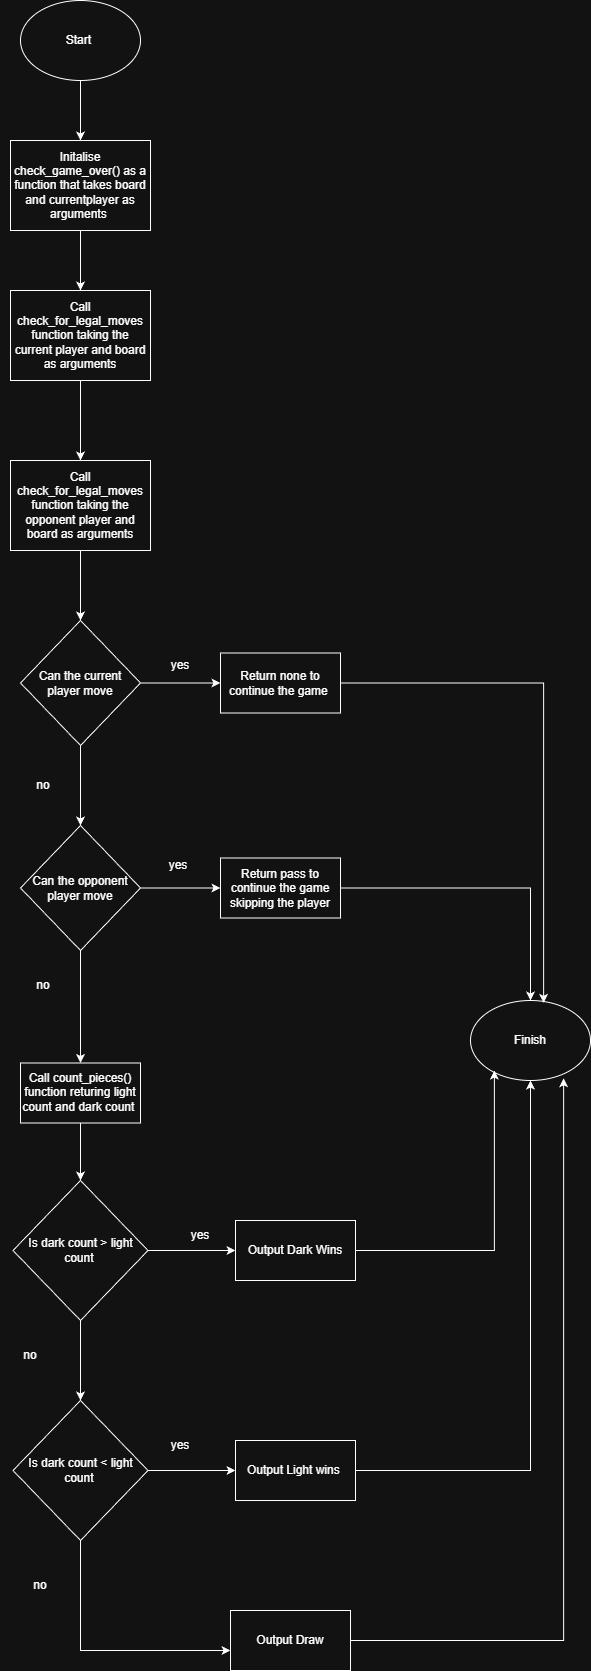

The diagram above was exported from draw.io. Its source (the exported page's mxGraphModel, read from the mxfile embedded in the PNG):
<mxGraphModel dx="961" dy="512" grid="1" gridSize="10" guides="1" tooltips="1" connect="1" arrows="1" fold="1" page="1" pageScale="1" pageWidth="850" pageHeight="1100" math="0" shadow="0">
  <root>
    <mxCell id="0" />
    <mxCell id="1" parent="0" />
    <mxCell id="3IcifE_4V4_IF1vFHdnM-3" edge="1" parent="1" source="3IcifE_4V4_IF1vFHdnM-1" style="edgeStyle=orthogonalEdgeStyle;rounded=0;orthogonalLoop=1;jettySize=auto;html=1;" target="3IcifE_4V4_IF1vFHdnM-2" value="">
      <mxGeometry relative="1" as="geometry" />
    </mxCell>
    <mxCell id="3IcifE_4V4_IF1vFHdnM-1" parent="1" style="ellipse;whiteSpace=wrap;html=1;" value="Start&amp;nbsp;" vertex="1">
      <mxGeometry height="80" width="120" x="80" y="70" as="geometry" />
    </mxCell>
    <mxCell id="3IcifE_4V4_IF1vFHdnM-5" edge="1" parent="1" source="3IcifE_4V4_IF1vFHdnM-2" style="edgeStyle=orthogonalEdgeStyle;rounded=0;orthogonalLoop=1;jettySize=auto;html=1;" target="3IcifE_4V4_IF1vFHdnM-4" value="">
      <mxGeometry relative="1" as="geometry" />
    </mxCell>
    <mxCell id="3IcifE_4V4_IF1vFHdnM-2" parent="1" style="whiteSpace=wrap;html=1;" value="Initalise check_game_over() as a function that takes board and currentplayer as arguments&amp;nbsp;" vertex="1">
      <mxGeometry height="90" width="140" x="70" y="210" as="geometry" />
    </mxCell>
    <mxCell id="3IcifE_4V4_IF1vFHdnM-7" edge="1" parent="1" source="3IcifE_4V4_IF1vFHdnM-4" style="edgeStyle=orthogonalEdgeStyle;rounded=0;orthogonalLoop=1;jettySize=auto;html=1;" target="3IcifE_4V4_IF1vFHdnM-6" value="">
      <mxGeometry relative="1" as="geometry" />
    </mxCell>
    <mxCell id="3IcifE_4V4_IF1vFHdnM-4" parent="1" style="whiteSpace=wrap;html=1;" value="Call check_for_legal_moves function taking the current player and board as arguments" vertex="1">
      <mxGeometry height="90" width="140" x="70" y="360" as="geometry" />
    </mxCell>
    <mxCell id="3IcifE_4V4_IF1vFHdnM-9" edge="1" parent="1" source="3IcifE_4V4_IF1vFHdnM-6" style="edgeStyle=orthogonalEdgeStyle;rounded=0;orthogonalLoop=1;jettySize=auto;html=1;" target="3IcifE_4V4_IF1vFHdnM-8" value="">
      <mxGeometry relative="1" as="geometry" />
    </mxCell>
    <mxCell id="3IcifE_4V4_IF1vFHdnM-6" parent="1" style="whiteSpace=wrap;html=1;" value="Call check_for_legal_moves function taking the opponent player and board as arguments" vertex="1">
      <mxGeometry height="90" width="140" x="70" y="530" as="geometry" />
    </mxCell>
    <mxCell id="3IcifE_4V4_IF1vFHdnM-11" edge="1" parent="1" source="3IcifE_4V4_IF1vFHdnM-8" style="edgeStyle=orthogonalEdgeStyle;rounded=0;orthogonalLoop=1;jettySize=auto;html=1;" target="3IcifE_4V4_IF1vFHdnM-10" value="">
      <mxGeometry relative="1" as="geometry" />
    </mxCell>
    <mxCell id="3IcifE_4V4_IF1vFHdnM-13" edge="1" parent="1" source="3IcifE_4V4_IF1vFHdnM-8" style="edgeStyle=orthogonalEdgeStyle;rounded=0;orthogonalLoop=1;jettySize=auto;html=1;" target="3IcifE_4V4_IF1vFHdnM-12" value="">
      <mxGeometry relative="1" as="geometry" />
    </mxCell>
    <mxCell id="3IcifE_4V4_IF1vFHdnM-8" parent="1" style="rhombus;whiteSpace=wrap;html=1;" value="Can the current player move" vertex="1">
      <mxGeometry height="125" width="120" x="80" y="690" as="geometry" />
    </mxCell>
    <mxCell id="3IcifE_4V4_IF1vFHdnM-10" parent="1" style="whiteSpace=wrap;html=1;" value="Return none to continue the game&amp;nbsp;" vertex="1">
      <mxGeometry height="60" width="120" x="280" y="722.5" as="geometry" />
    </mxCell>
    <mxCell id="3IcifE_4V4_IF1vFHdnM-15" edge="1" parent="1" source="3IcifE_4V4_IF1vFHdnM-12" style="edgeStyle=orthogonalEdgeStyle;rounded=0;orthogonalLoop=1;jettySize=auto;html=1;" target="3IcifE_4V4_IF1vFHdnM-14" value="">
      <mxGeometry relative="1" as="geometry" />
    </mxCell>
    <mxCell id="3IcifE_4V4_IF1vFHdnM-17" edge="1" parent="1" source="3IcifE_4V4_IF1vFHdnM-12" style="edgeStyle=orthogonalEdgeStyle;rounded=0;orthogonalLoop=1;jettySize=auto;html=1;" target="3IcifE_4V4_IF1vFHdnM-16" value="">
      <mxGeometry relative="1" as="geometry" />
    </mxCell>
    <mxCell id="3IcifE_4V4_IF1vFHdnM-12" parent="1" style="rhombus;whiteSpace=wrap;html=1;" value="Can the opponent player move" vertex="1">
      <mxGeometry height="125" width="120" x="80" y="895" as="geometry" />
    </mxCell>
    <mxCell id="3IcifE_4V4_IF1vFHdnM-31" edge="1" parent="1" source="3IcifE_4V4_IF1vFHdnM-14" style="edgeStyle=orthogonalEdgeStyle;rounded=0;orthogonalLoop=1;jettySize=auto;html=1;exitX=1;exitY=0.5;exitDx=0;exitDy=0;" target="3IcifE_4V4_IF1vFHdnM-30">
      <mxGeometry relative="1" as="geometry" />
    </mxCell>
    <mxCell id="3IcifE_4V4_IF1vFHdnM-14" parent="1" style="whiteSpace=wrap;html=1;" value="Return pass to continue the game skipping the player" vertex="1">
      <mxGeometry height="60" width="120" x="280" y="927.5" as="geometry" />
    </mxCell>
    <mxCell id="3IcifE_4V4_IF1vFHdnM-21" edge="1" parent="1" source="3IcifE_4V4_IF1vFHdnM-16" style="edgeStyle=orthogonalEdgeStyle;rounded=0;orthogonalLoop=1;jettySize=auto;html=1;" target="3IcifE_4V4_IF1vFHdnM-20" value="">
      <mxGeometry relative="1" as="geometry" />
    </mxCell>
    <mxCell id="3IcifE_4V4_IF1vFHdnM-16" parent="1" style="whiteSpace=wrap;html=1;" value="Call count_pieces() function returing light count and dark count&amp;nbsp;" vertex="1">
      <mxGeometry height="60" width="120" x="80" y="1132.5" as="geometry" />
    </mxCell>
    <mxCell id="3IcifE_4V4_IF1vFHdnM-23" edge="1" parent="1" source="3IcifE_4V4_IF1vFHdnM-20" style="edgeStyle=orthogonalEdgeStyle;rounded=0;orthogonalLoop=1;jettySize=auto;html=1;" target="3IcifE_4V4_IF1vFHdnM-22" value="">
      <mxGeometry relative="1" as="geometry" />
    </mxCell>
    <mxCell id="3IcifE_4V4_IF1vFHdnM-25" edge="1" parent="1" source="3IcifE_4V4_IF1vFHdnM-20" style="edgeStyle=orthogonalEdgeStyle;rounded=0;orthogonalLoop=1;jettySize=auto;html=1;" target="3IcifE_4V4_IF1vFHdnM-24" value="">
      <mxGeometry relative="1" as="geometry" />
    </mxCell>
    <mxCell id="3IcifE_4V4_IF1vFHdnM-20" parent="1" style="rhombus;whiteSpace=wrap;html=1;" value="Is dark count &amp;gt; light count&amp;nbsp;" vertex="1">
      <mxGeometry height="140" width="135" x="72.5" y="1250" as="geometry" />
    </mxCell>
    <mxCell id="3IcifE_4V4_IF1vFHdnM-27" edge="1" parent="1" source="3IcifE_4V4_IF1vFHdnM-22" style="edgeStyle=orthogonalEdgeStyle;rounded=0;orthogonalLoop=1;jettySize=auto;html=1;" target="3IcifE_4V4_IF1vFHdnM-26" value="">
      <mxGeometry relative="1" as="geometry" />
    </mxCell>
    <mxCell id="3IcifE_4V4_IF1vFHdnM-29" edge="1" parent="1" source="3IcifE_4V4_IF1vFHdnM-22" style="edgeStyle=orthogonalEdgeStyle;rounded=0;orthogonalLoop=1;jettySize=auto;html=1;" target="3IcifE_4V4_IF1vFHdnM-28" value="">
      <mxGeometry relative="1" as="geometry">
        <Array as="points">
          <mxPoint x="140" y="1720" />
        </Array>
      </mxGeometry>
    </mxCell>
    <mxCell id="3IcifE_4V4_IF1vFHdnM-22" parent="1" style="rhombus;whiteSpace=wrap;html=1;" value="Is dark count &amp;lt; light count&amp;nbsp;" vertex="1">
      <mxGeometry height="140" width="135" x="72.5" y="1470" as="geometry" />
    </mxCell>
    <mxCell id="3IcifE_4V4_IF1vFHdnM-24" parent="1" style="whiteSpace=wrap;html=1;" value="Output Dark Wins" vertex="1">
      <mxGeometry height="60" width="120" x="295" y="1290" as="geometry" />
    </mxCell>
    <mxCell id="3IcifE_4V4_IF1vFHdnM-34" edge="1" parent="1" source="3IcifE_4V4_IF1vFHdnM-26" style="edgeStyle=orthogonalEdgeStyle;rounded=0;orthogonalLoop=1;jettySize=auto;html=1;exitX=1;exitY=0.5;exitDx=0;exitDy=0;entryX=0.5;entryY=1;entryDx=0;entryDy=0;" target="3IcifE_4V4_IF1vFHdnM-30">
      <mxGeometry relative="1" as="geometry">
        <mxPoint x="610" y="1229.9999999999998" as="targetPoint" />
      </mxGeometry>
    </mxCell>
    <mxCell id="3IcifE_4V4_IF1vFHdnM-26" parent="1" style="whiteSpace=wrap;html=1;" value="Output Light wins&amp;nbsp;" vertex="1">
      <mxGeometry height="60" width="120" x="295" y="1510" as="geometry" />
    </mxCell>
    <mxCell id="3IcifE_4V4_IF1vFHdnM-28" parent="1" style="whiteSpace=wrap;html=1;" value="Output Draw" vertex="1">
      <mxGeometry height="60" width="120" x="290" y="1680" as="geometry" />
    </mxCell>
    <mxCell id="3IcifE_4V4_IF1vFHdnM-30" parent="1" style="ellipse;whiteSpace=wrap;html=1;" value="Finish" vertex="1">
      <mxGeometry height="80" width="120" x="530" y="1070" as="geometry" />
    </mxCell>
    <mxCell id="3IcifE_4V4_IF1vFHdnM-32" edge="1" parent="1" source="3IcifE_4V4_IF1vFHdnM-10" style="edgeStyle=orthogonalEdgeStyle;rounded=0;orthogonalLoop=1;jettySize=auto;html=1;exitX=1;exitY=0.5;exitDx=0;exitDy=0;entryX=0.609;entryY=0.029;entryDx=0;entryDy=0;entryPerimeter=0;" target="3IcifE_4V4_IF1vFHdnM-30">
      <mxGeometry relative="1" as="geometry" />
    </mxCell>
    <mxCell id="3IcifE_4V4_IF1vFHdnM-33" edge="1" parent="1" source="3IcifE_4V4_IF1vFHdnM-24" style="edgeStyle=orthogonalEdgeStyle;rounded=0;orthogonalLoop=1;jettySize=auto;html=1;entryX=0.199;entryY=0.876;entryDx=0;entryDy=0;entryPerimeter=0;" target="3IcifE_4V4_IF1vFHdnM-30">
      <mxGeometry relative="1" as="geometry" />
    </mxCell>
    <mxCell id="3IcifE_4V4_IF1vFHdnM-35" edge="1" parent="1" source="3IcifE_4V4_IF1vFHdnM-28" style="edgeStyle=orthogonalEdgeStyle;rounded=0;orthogonalLoop=1;jettySize=auto;html=1;exitX=1;exitY=0.5;exitDx=0;exitDy=0;entryX=0.776;entryY=0.972;entryDx=0;entryDy=0;entryPerimeter=0;" target="3IcifE_4V4_IF1vFHdnM-30">
      <mxGeometry relative="1" as="geometry" />
    </mxCell>
    <mxCell id="HXLvNSQc5C-RkywDUFqv-1" parent="1" style="text;html=1;whiteSpace=wrap;strokeColor=none;fillColor=none;align=center;verticalAlign=middle;rounded=0;" value="yes" vertex="1">
      <mxGeometry height="30" width="60" x="210" y="720" as="geometry" />
    </mxCell>
    <mxCell id="HXLvNSQc5C-RkywDUFqv-2" parent="1" style="text;html=1;whiteSpace=wrap;strokeColor=none;fillColor=none;align=center;verticalAlign=middle;rounded=0;" value="no" vertex="1">
      <mxGeometry height="30" width="60" x="72.5" y="840" as="geometry" />
    </mxCell>
    <mxCell id="HXLvNSQc5C-RkywDUFqv-3" parent="1" style="text;html=1;whiteSpace=wrap;strokeColor=none;fillColor=none;align=center;verticalAlign=middle;rounded=0;" value="yes" vertex="1">
      <mxGeometry height="30" width="60" x="207.5" y="920" as="geometry" />
    </mxCell>
    <mxCell id="HXLvNSQc5C-RkywDUFqv-4" parent="1" style="text;html=1;whiteSpace=wrap;strokeColor=none;fillColor=none;align=center;verticalAlign=middle;rounded=0;" value="no" vertex="1">
      <mxGeometry height="30" width="60" x="72.5" y="1040" as="geometry" />
    </mxCell>
    <mxCell id="HXLvNSQc5C-RkywDUFqv-5" parent="1" style="text;html=1;whiteSpace=wrap;strokeColor=none;fillColor=none;align=center;verticalAlign=middle;rounded=0;" value="no" vertex="1">
      <mxGeometry height="30" width="60" x="60" y="1410" as="geometry" />
    </mxCell>
    <mxCell id="HXLvNSQc5C-RkywDUFqv-6" parent="1" style="text;html=1;whiteSpace=wrap;strokeColor=none;fillColor=none;align=center;verticalAlign=middle;rounded=0;" value="yes" vertex="1">
      <mxGeometry height="30" width="60" x="230" y="1290" as="geometry" />
    </mxCell>
    <mxCell id="HXLvNSQc5C-RkywDUFqv-7" parent="1" style="text;html=1;whiteSpace=wrap;strokeColor=none;fillColor=none;align=center;verticalAlign=middle;rounded=0;" value="no" vertex="1">
      <mxGeometry height="30" width="60" x="70" y="1640" as="geometry" />
    </mxCell>
    <mxCell id="HXLvNSQc5C-RkywDUFqv-8" parent="1" style="text;html=1;whiteSpace=wrap;strokeColor=none;fillColor=none;align=center;verticalAlign=middle;rounded=0;" value="yes" vertex="1">
      <mxGeometry height="30" width="60" x="210" y="1500" as="geometry" />
    </mxCell>
  </root>
</mxGraphModel>